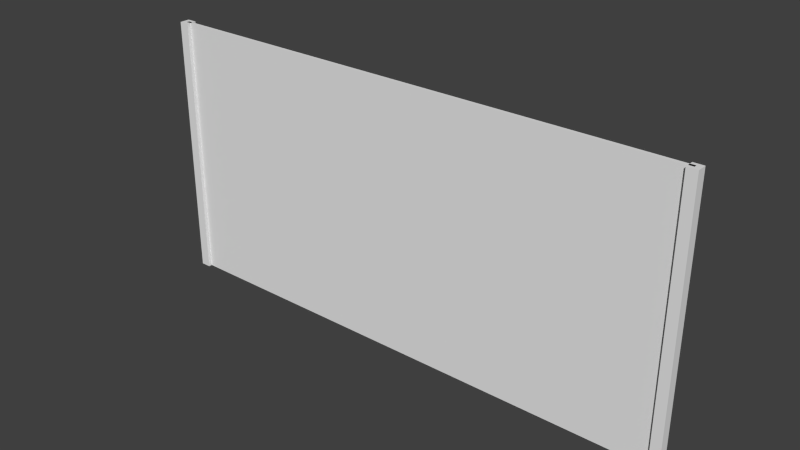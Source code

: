 # Source: Gitter.blend  (saved by Blender 2.71.0; exported with 4.5.12 LTS)
import bpy
from mathutils import Matrix  # noqa: F401  (used for matrix-valued properties, if any)

bpy.ops.wm.read_factory_settings(use_empty=True)
scene = bpy.context.scene
scene.name = 'Scene'

# ---- collections
col_collection_1 = bpy.data.collections.new('Collection 1'); scene.collection.children.link(col_collection_1)

# ---- world
world_world = bpy.data.worlds.new('World'); scene.world = world_world
world_world.use_nodes = True; world_world.node_tree.nodes.clear()
_N = world_world.node_tree.nodes; _L = world_world.node_tree.links
n0 = _N.new('ShaderNodeOutputWorld'); n0.name = 'World Output'; n0.location = (300, 300)
n1 = _N.new('ShaderNodeBackground'); n1.name = 'Background'; n1.location = (10, 300)
n1.inputs[0].default_value = (1.0, 1.0, 1.0, 1.0)
n1.inputs[1].default_value = 0.05
_L.new(n1.outputs[0], n0.inputs[0])
n0.is_active_output = True
world_world.color = (5.2, 5.2, 5.2)
world_world.use_sun_shadow = False
world_world.sun_shadow_jitter_overblur = 0.0
world_world.cycles.sampling_method = 'MANUAL'
world_world.cycles.sample_map_resolution = 256

# ---- meshes
me_plane_002 = bpy.data.meshes.new('Plane.002')
me_plane_002.from_pydata([(1.0, -0.01065, 2.0), (1.0, -0.01065, 0.0), (0.9813, -0.03738, 0.0), (0.9813, 0.03738, 0.0), (1.019, 0.03738, 0.0), (1.019, -0.03738, 0.0), (0.9813, -0.03738, 2.0), (0.9813, 0.03738, 2.0), (1.019, 0.03738, 2.0), (1.019, -0.03738, 2.0), (0.0, -0.01065, 2.0), (0.0, -0.01065, 0.0), (1.0, 0.01065, 2.0), (1.0, 0.01065, 0.0), (0.0, 0.01065, 2.0), (0.0, 0.01065, 0.0)], [], [(10, 11, 1, 0), (6, 7, 3, 2), (7, 8, 4, 3), (8, 9, 5, 4), (9, 6, 2, 5), (2, 3, 4, 5), (9, 8, 7, 6), (14, 12, 13, 15), (11, 10, 14, 15), (1, 11, 15, 13), (0, 1, 13, 12), (10, 0, 12, 14)])
me_plane_002.use_remesh_preserve_volume = False
me_plane_002.use_remesh_preserve_attributes = False
me_plane_002.use_mirror_vertex_groups = False
me_plane_002.update()

# ---- objects
ob_plane = bpy.data.objects.new('Plane', me_plane_002)

# ---- transforms, parenting, visibility, modifiers, constraints
ob_plane.location = (0.0, 0.0, 0.0)
ob_plane.scale = (2.0, 1.0, 1.0)
ob_plane.lineart.crease_threshold = 0.0
_m = ob_plane.modifiers.new('Mirror', 'MIRROR')

# ---- collection membership
col_collection_1.objects.link(ob_plane)

# ---- scene / render settings (as saved in the file)
scene.frame_start = 1; scene.frame_end = 250; scene.frame_set(1)
scene.render.engine = 'CYCLES'
scene.render.image_settings.color_mode = 'RGB'
scene.render.image_settings.compression = 90
scene.render.resolution_percentage = 50
scene.render.dither_intensity = 0.0
scene.render.bake_margin = 2
scene.cycles.use_denoising = False
scene.cycles.samples = 10
scene.cycles.sampling_pattern = 'TABULATED_SOBOL'
scene.cycles.light_sampling_threshold = 0.0
scene.cycles.use_adaptive_sampling = False
scene.cycles.use_light_tree = False
scene.cycles.blur_glossy = 0.0
scene.cycles.volume_bounces = 1
scene.cycles.pixel_filter_type = 'GAUSSIAN'
scene.cycles.sample_clamp_indirect = 0.0
scene.view_settings.view_transform = 'Standard'
bpy.context.view_layer.update()

# ---- added for rendering (the .blend has no active camera and no usable light): camera, sun
cam_auto = bpy.data.cameras.new('AutoCamera')
cam_auto.lens = 50.0
cam_auto.sensor_width = 36.0
cam_auto.clip_end = 1000.0
ob_auto_camera = bpy.data.objects.new('AutoCamera', cam_auto)
scene.collection.objects.link(ob_auto_camera)
ob_auto_camera.location = (4.20028, -5.04033, 4.36022)
ob_auto_camera.rotation_euler = (1.09748, -7.21219e-08, 0.694738)
scene.camera = ob_auto_camera
light_auto_sun = bpy.data.lights.new('AutoSun', 'SUN')
light_auto_sun.energy = 3.0
light_auto_sun.angle = 0.0523599
ob_auto_sun = bpy.data.objects.new('AutoSun', light_auto_sun)
scene.collection.objects.link(ob_auto_sun)
ob_auto_sun.rotation_euler = (0.872665, 0.174533, 0.523599)
bpy.context.view_layer.update()
